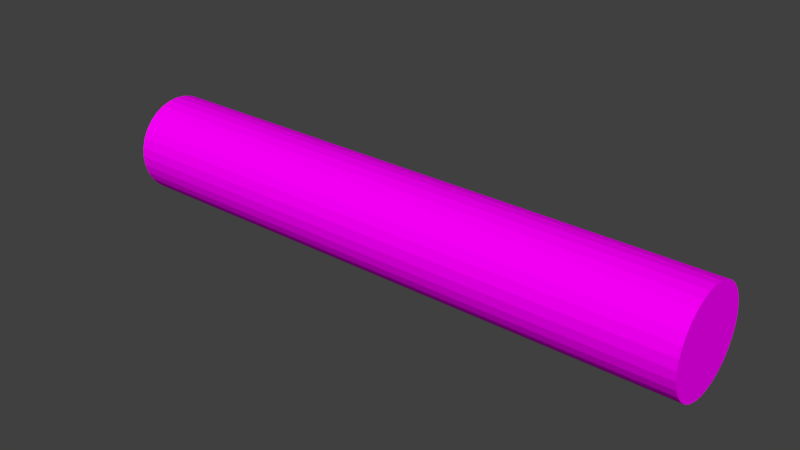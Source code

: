 # Source: Log.blend  (saved by Blender 2.71.0; exported with 4.5.12 LTS)
import bpy
from mathutils import Matrix  # noqa: F401  (used for matrix-valued properties, if any)

bpy.ops.wm.read_factory_settings(use_empty=True)
scene = bpy.context.scene
scene.name = 'Scene'

# ---- collections
col_collection_1 = bpy.data.collections.new('Collection 1'); scene.collection.children.link(col_collection_1)

# ---- images (referenced by path relative to the original .blend; pixels are not part of the script)
import os
ASSET_DIR = os.environ.get("B2B_ASSET_DIR", "")  # directory of the original .blend (textures are referenced by path, not embedded)
HERE = os.path.dirname(os.path.abspath(__file__))  # packed textures are extracted next to this script under _unpacked/

def load_image(name, relpath, width, height, colorspace="sRGB"):
    """Load a texture the original file referenced (path relative to the .blend, or extracted next to this script)."""
    p = next((c for c in (os.path.join(HERE, relpath), os.path.join(ASSET_DIR, relpath)) if relpath and os.path.exists(c)), "")
    if p:
        img = bpy.data.images.load(p, check_existing=True)
        img.name = name
    else:  # same state as the original file: an image datablock whose file is absent (Cycles renders it pink)
        img = bpy.data.images.new(name, width, height)
        img.source = "FILE"
        img.filepath = "//" + (relpath or name)
    img.colorspace_settings.name = colorspace
    return img
img_bark_jpg = load_image('bark.jpg', 'bark.jpg', 1024, 1024, 'sRGB')

# ---- materials (node trees are filled in below, after node groups)
mat_bark = bpy.data.materials.new('Bark')
mat_bark.alpha_threshold = 0.0
mat_bark.roughness = 0.5
mat_bark.line_color = (0.0, 0.0, 0.0, 1.0)

# ---- material node trees
mat_bark.use_nodes = True; mat_bark.node_tree.nodes.clear()
_N = mat_bark.node_tree.nodes; _L = mat_bark.node_tree.links
n0 = _N.new('ShaderNodeOutputMaterial'); n0.name = 'Material Output'; n0.location = (300, 300)
n1 = _N.new('ShaderNodeBsdfDiffuse'); n1.name = 'Diffuse BSDF'; n1.location = (10, 300)
n2 = _N.new('ShaderNodeTexImage'); n2.name = 'Image Texture'; n2.location = (-180, 300)
n2.width = 140
n2.image = img_bark_jpg
_L.new(n1.outputs[0], n0.inputs[0])
_L.new(n2.outputs[0], n1.inputs[0])
n0.is_active_output = True

# ---- world
world_world = bpy.data.worlds.new('World'); scene.world = world_world
world_world.color = (0.05088, 0.05088, 0.05088)
world_world.use_sun_shadow = False
world_world.sun_shadow_jitter_overblur = 0.0
world_world.cycles.sampling_method = 'MANUAL'
world_world.cycles.sample_map_resolution = 256

# ---- meshes
me_cylinder_001 = bpy.data.meshes.new('Cylinder.001')
me_cylinder_001.from_pydata([(-0.6345, 0.1058, 0.1065), (0.6345, 0.1058, 0.1065), (-0.6345, 0.1037, 0.08589), (0.6345, 0.1037, 0.08589), (-0.6345, 0.09771, 0.06605), (0.6345, 0.09771, 0.06605), (-0.6345, 0.08793, 0.04776), (0.6345, 0.08793, 0.04776), (-0.6345, 0.07478, 0.03174), (0.6345, 0.07478, 0.03174), (-0.6345, 0.05876, 0.01858), (0.6345, 0.05876, 0.01859), (-0.6345, 0.04047, 0.008811), (0.6345, 0.04047, 0.008813), (-0.6345, 0.02063, 0.002793), (0.6345, 0.02063, 0.002795), (-0.6345, 2.741e-07, 0.0007613), (0.6345, 2.741e-07, 0.0007624), (-0.6345, -0.02063, 0.002793), (0.6345, -0.02063, 0.002795), (-0.6345, -0.04047, 0.008811), (0.6345, -0.04047, 0.008813), (-0.6345, -0.05875, 0.01858), (0.6345, -0.05875, 0.01859), (-0.6345, -0.07478, 0.03174), (0.6345, -0.07478, 0.03174), (-0.6345, -0.08793, 0.04776), (0.6345, -0.08793, 0.04776), (-0.6345, -0.09771, 0.06605), (0.6345, -0.09771, 0.06605), (-0.6345, -0.1037, 0.08589), (0.6345, -0.1037, 0.08589), (-0.6345, -0.1058, 0.1065), (0.6345, -0.1058, 0.1065), (-0.6345, -0.1037, 0.1271), (0.6345, -0.1037, 0.1272), (-0.6345, -0.09771, 0.147), (0.6345, -0.09771, 0.147), (-0.6345, -0.08793, 0.1653), (0.6345, -0.08793, 0.1653), (-0.6345, -0.07478, 0.1813), (0.6345, -0.07478, 0.1813), (-0.6345, -0.05875, 0.1945), (0.6345, -0.05875, 0.1945), (-0.6345, -0.04047, 0.2042), (0.6345, -0.04047, 0.2042), (-0.6345, -0.02063, 0.2102), (0.6345, -0.02063, 0.2102), (-0.6345, 3.683e-07, 0.2123), (0.6345, 3.683e-07, 0.2123), (-0.6345, 0.02063, 0.2102), (0.6345, 0.02063, 0.2102), (-0.6345, 0.04047, 0.2042), (0.6345, 0.04047, 0.2042), (-0.6345, 0.05876, 0.1945), (0.6345, 0.05876, 0.1945), (-0.6345, 0.07478, 0.1813), (0.6345, 0.07478, 0.1813), (-0.6345, 0.08793, 0.1653), (0.6345, 0.08793, 0.1653), (-0.6345, 0.09771, 0.147), (0.6345, 0.09771, 0.147), (-0.6345, 0.1037, 0.1271), (0.6345, 0.1037, 0.1272), (-0.6345, 0.08461, 0.1065), (-0.6345, 0.08298, 0.09001), (-0.6345, 0.07817, 0.07414), (-0.6345, 0.07035, 0.05951), (-0.6345, 0.05983, 0.04669), (-0.6345, 0.047, 0.03617), (-0.6345, 0.03238, 0.02835), (-0.6345, 0.01651, 0.02354), (-0.6345, 2.786e-07, 0.02191), (-0.6345, -0.01651, 0.02354), (-0.6345, -0.03238, 0.02835), (-0.6345, -0.047, 0.03617), (-0.6345, -0.05982, 0.04669), (-0.6345, -0.07035, 0.05951), (-0.6345, -0.07816, 0.07414), (-0.6345, -0.08298, 0.09001), (-0.6345, -0.0846, 0.1065), (-0.6345, -0.08298, 0.123), (-0.6345, -0.07816, 0.1389), (-0.6345, -0.07035, 0.1535), (-0.6345, -0.05982, 0.1663), (-0.6345, -0.047, 0.1769), (-0.6345, -0.03238, 0.1847), (-0.6345, -0.01651, 0.1895), (-0.6345, 3.539e-07, 0.1911), (-0.6345, 0.01651, 0.1895), (-0.6345, 0.03238, 0.1847), (-0.6345, 0.047, 0.1769), (-0.6345, 0.05983, 0.1663), (-0.6345, 0.07035, 0.1535), (-0.6345, 0.07817, 0.1389), (-0.6345, 0.08298, 0.123), (0.6345, 0.08461, 0.1065), (0.6345, 0.08298, 0.09001), (0.6345, 0.07817, 0.07414), (0.6345, 0.07035, 0.05951), (0.6345, 0.05983, 0.04669), (0.6345, 0.047, 0.03617), (0.6345, 0.03238, 0.02835), (0.6345, 0.01651, 0.02354), (0.6345, 2.786e-07, 0.02191), (0.6345, -0.01651, 0.02354), (0.6345, -0.03238, 0.02835), (0.6345, -0.047, 0.03617), (0.6345, -0.05982, 0.04669), (0.6345, -0.07035, 0.05951), (0.6345, -0.07816, 0.07414), (0.6345, -0.08298, 0.09001), (0.6345, -0.0846, 0.1065), (0.6345, -0.08298, 0.123), (0.6345, -0.07816, 0.1389), (0.6345, -0.07035, 0.1535), (0.6345, -0.05982, 0.1663), (0.6345, -0.047, 0.1769), (0.6345, -0.03238, 0.1847), (0.6345, -0.01651, 0.1895), (0.6345, 3.539e-07, 0.1911), (0.6345, 0.01651, 0.1895), (0.6345, 0.03238, 0.1847), (0.6345, 0.047, 0.1769), (0.6345, 0.05983, 0.1663), (0.6345, 0.07035, 0.1535), (0.6345, 0.07817, 0.1389), (0.6345, 0.08298, 0.123)], [], [(0, 1, 3, 2), (2, 3, 5, 4), (4, 5, 7, 6), (6, 7, 9, 8), (8, 9, 11, 10), (10, 11, 13, 12), (12, 13, 15, 14), (14, 15, 17, 16), (16, 17, 19, 18), (18, 19, 21, 20), (20, 21, 23, 22), (22, 23, 25, 24), (24, 25, 27, 26), (26, 27, 29, 28), (28, 29, 31, 30), (30, 31, 33, 32), (32, 33, 35, 34), (34, 35, 37, 36), (36, 37, 39, 38), (38, 39, 41, 40), (40, 41, 43, 42), (42, 43, 45, 44), (44, 45, 47, 46), (46, 47, 49, 48), (48, 49, 51, 50), (50, 51, 53, 52), (52, 53, 55, 54), (54, 55, 57, 56), (56, 57, 59, 58), (58, 59, 61, 60), (59, 57, 124, 125), (62, 63, 1, 0), (60, 61, 63, 62), (42, 44, 86, 85), (64, 65, 66, 67, 68, 69, 70, 71, 72, 73, 74, 75, 76, 77, 78, 79, 80, 81, 82, 83, 84, 85, 86, 87, 88, 89, 90, 91, 92, 93, 94, 95), (20, 22, 75, 74), (48, 50, 89, 88), (4, 6, 67, 66), (26, 28, 78, 77), (54, 56, 92, 91), (32, 34, 81, 80), (10, 12, 70, 69), (60, 62, 95, 94), (38, 40, 84, 83), (16, 18, 73, 72), (44, 46, 87, 86), (22, 24, 76, 75), (50, 52, 90, 89), (6, 8, 68, 67), (28, 30, 79, 78), (56, 58, 93, 92), (34, 36, 82, 81), (12, 14, 71, 70), (62, 0, 64, 95), (40, 42, 85, 84), (18, 20, 74, 73), (46, 48, 88, 87), (2, 4, 66, 65), (24, 26, 77, 76), (52, 54, 91, 90), (8, 10, 69, 68), (30, 32, 80, 79), (58, 60, 94, 93), (36, 38, 83, 82), (0, 2, 65, 64), (14, 16, 72, 71), (97, 96, 127, 126, 125, 124, 123, 122, 121, 120, 119, 118, 117, 116, 115, 114, 113, 112, 111, 110, 109, 108, 107, 106, 105, 104, 103, 102, 101, 100, 99, 98), (37, 35, 113, 114), (15, 13, 102, 103), (1, 63, 127, 96), (43, 41, 116, 117), (21, 19, 105, 106), (49, 47, 119, 120), (5, 3, 97, 98), (27, 25, 108, 109), (55, 53, 122, 123), (11, 9, 100, 101), (33, 31, 111, 112), (61, 59, 125, 126), (39, 37, 114, 115), (3, 1, 96, 97), (17, 15, 103, 104), (45, 43, 117, 118), (23, 21, 106, 107), (51, 49, 120, 121), (7, 5, 98, 99), (29, 27, 109, 110), (57, 55, 123, 124), (35, 33, 112, 113), (13, 11, 101, 102), (63, 61, 126, 127), (41, 39, 115, 116), (19, 17, 104, 105), (47, 45, 118, 119), (25, 23, 107, 108), (53, 51, 121, 122), (9, 7, 99, 100), (31, 29, 110, 111)])
_uv = me_cylinder_001.uv_layers.new(name='UVMap')
_uv.uv.foreach_set('vector', [0.3449, 0.9616, 0.3433, 0.02845, 0.3649, 0.0284, 0.3664, 0.9616, 0.3664, 0.9616, 0.3649, 0.0284, 0.3864, 0.02836, 0.388, 0.9615, 0.388, 0.9615, 0.3864, 0.02836, 0.4079, 0.02832, 0.4095, 0.9615, 0.4095, 0.9615, 0.4079, 0.02832, 0.4295, 0.02828, 0.431, 0.9615, 0.431, 0.9615, 0.4295, 0.02828, 0.451, 0.02824, 0.4526, 0.9614, 0.4526, 0.9614, 0.451, 0.02824, 0.4725, 0.0282, 0.4741, 0.9614, 0.4741, 0.9614, 0.4725, 0.0282, 0.494, 0.02817, 0.4956, 0.9613, 0.4956, 0.9613, 0.494, 0.02817, 0.5156, 0.02813, 0.5171, 0.9613, 0.5171, 0.9613, 0.5156, 0.02813, 0.5371, 0.02809, 0.5386, 0.9612, 0.5386, 0.9612, 0.5371, 0.02809, 0.5586, 0.02804, 0.5601, 0.9612, 0.5601, 0.9612, 0.5586, 0.02804, 0.58, 0.02794, 0.5815, 0.9612, 0.5815, 0.9612, 0.58, 0.02794, 0.6015, 0.02775, 0.6028, 0.9613, 0.6028, 0.9613, 0.6015, 0.02775, 0.6229, 0.02737, 0.624, 0.9615, 0.624, 0.9615, 0.6229, 0.02737, 0.6445, 0.02665, 0.6452, 0.9621, 0.6452, 0.9621, 0.6445, 0.02665, 0.6663, 0.02531, 0.6665, 0.9633, 0.6665, 0.9633, 0.6663, 0.02531, 0.6886, 0.0231, 0.6886, 0.9656, -0.0003498, 0.967, -0.0003515, 0.0245, 0.0217, 0.02679, 0.02189, 0.9648, 0.02189, 0.9648, 0.0217, 0.02679, 0.04301, 0.02801, 0.04373, 0.9634, 0.04373, 0.9634, 0.04301, 0.02801, 0.06419, 0.02858, 0.06528, 0.9627, 0.06528, 0.9627, 0.06419, 0.02858, 0.08542, 0.02882, 0.08675, 0.9623, 0.08675, 0.9623, 0.08542, 0.02882, 0.1067, 0.02889, 0.1082, 0.9621, 0.1082, 0.9621, 0.1067, 0.02889, 0.1281, 0.02889, 0.1297, 0.962, 0.1297, 0.962, 0.1281, 0.02889, 0.1496, 0.02885, 0.1512, 0.962, 0.1512, 0.962, 0.1496, 0.02885, 0.1711, 0.0288, 0.1727, 0.9619, 0.1727, 0.9619, 0.1711, 0.0288, 0.1926, 0.02875, 0.1942, 0.9619, 0.1942, 0.9619, 0.1926, 0.02875, 0.2141, 0.0287, 0.2157, 0.9619, 0.2157, 0.9619, 0.2141, 0.0287, 0.2357, 0.02866, 0.2372, 0.9618, 0.2372, 0.9618, 0.2357, 0.02866, 0.2572, 0.02861, 0.2588, 0.9618, 0.2588, 0.9618, 0.2572, 0.02861, 0.2787, 0.02857, 0.2803, 0.9618, 0.2803, 0.9618, 0.2787, 0.02857, 0.3003, 0.02853, 0.3018, 0.9617, 0.2787, 0.02857, 0.2572, 0.02861, 0.2572, 0.009135, 0.2788, 0.009092, 0.3234, 0.9617, 0.3218, 0.02849, 0.3433, 0.02845, 0.3449, 0.9616, 0.3018, 0.9617, 0.3003, 0.02853, 0.3218, 0.02849, 0.3234, 0.9617, 0.1082, 0.9621, 0.1297, 0.962, 0.1296, 0.9814, 0.1082, 0.9814, 0.7734, 0.3994, 0.7491, 0.3766, 0.7284, 0.3476, 0.7121, 0.3136, 0.7009, 0.2757, 0.6952, 0.2355, 0.6952, 0.1945, 0.7009, 0.1544, 0.7121, 0.1165, 0.7284, 0.08243, 0.7491, 0.05346, 0.7734, 0.03069, 0.8005, 0.01501, 0.8292, 0.007018, 0.8585, 0.007019, 0.8873, 0.01501, 0.9143, 0.03069, 0.9387, 0.05346, 0.9594, 0.08243, 0.9757, 0.1165, 0.9869, 0.1544, 0.9926, 0.1945, 0.9926, 0.2355, 0.9869, 0.2757, 0.9757, 0.3136, 0.9594, 0.3476, 0.9387, 0.3766, 0.9143, 0.3994, 0.8873, 0.4151, 0.8585, 0.423, 0.8292, 0.423, 0.8005, 0.4151, 0.5601, 0.9612, 0.5815, 0.9612, 0.5815, 0.9804, 0.5601, 0.9805, 0.1727, 0.9619, 0.1942, 0.9619, 0.1941, 0.9814, 0.1726, 0.9814, 0.388, 0.9615, 0.4095, 0.9615, 0.4095, 0.981, 0.3879, 0.981, 0.624, 0.9615, 0.6452, 0.9621, 0.6439, 0.9804, 0.6235, 0.9802, 0.2372, 0.9618, 0.2588, 0.9618, 0.2587, 0.9813, 0.2372, 0.9813, -0.0003498, 0.967, 0.02189, 0.9648, 0.02528, 0.9836, 0.005778, 0.9863, 0.4526, 0.9614, 0.4741, 0.9614, 0.4741, 0.9808, 0.4525, 0.9809, 0.3018, 0.9617, 0.3234, 0.9617, 0.3233, 0.9811, 0.3018, 0.9812, 0.06528, 0.9627, 0.08675, 0.9623, 0.08701, 0.9815, 0.06602, 0.9817, 0.5171, 0.9613, 0.5386, 0.9612, 0.5386, 0.9806, 0.5171, 0.9807, 0.1297, 0.962, 0.1512, 0.962, 0.1511, 0.9814, 0.1296, 0.9814, 0.5815, 0.9612, 0.6028, 0.9613, 0.6026, 0.9802, 0.5815, 0.9804, 0.1942, 0.9619, 0.2157, 0.9619, 0.2157, 0.9813, 0.1941, 0.9814, 0.4095, 0.9615, 0.431, 0.9615, 0.431, 0.9809, 0.4095, 0.981, 0.6452, 0.9621, 0.6665, 0.9633, 0.6636, 0.9813, 0.6439, 0.9804, 0.2588, 0.9618, 0.2803, 0.9618, 0.2803, 0.9812, 0.2587, 0.9813, 0.02189, 0.9648, 0.04373, 0.9634, 0.0454, 0.9823, 0.02528, 0.9836, 0.4741, 0.9614, 0.4956, 0.9613, 0.4956, 0.9808, 0.4741, 0.9808, 0.3234, 0.9617, 0.3449, 0.9616, 0.3449, 0.9811, 0.3233, 0.9811, 0.08675, 0.9623, 0.1082, 0.9621, 0.1082, 0.9814, 0.08701, 0.9815, 0.5386, 0.9612, 0.5601, 0.9612, 0.5601, 0.9805, 0.5386, 0.9806, 0.1512, 0.962, 0.1727, 0.9619, 0.1726, 0.9814, 0.1511, 0.9814, 0.3664, 0.9616, 0.388, 0.9615, 0.3879, 0.981, 0.3664, 0.9811, 0.6028, 0.9613, 0.624, 0.9615, 0.6235, 0.9802, 0.6026, 0.9802, 0.2157, 0.9619, 0.2372, 0.9618, 0.2372, 0.9813, 0.2157, 0.9813, 0.431, 0.9615, 0.4526, 0.9614, 0.4525, 0.9809, 0.431, 0.9809, 0.6665, 0.9633, 0.6886, 0.9656, 0.6823, 0.9837, 0.6636, 0.9813, 0.2803, 0.9618, 0.3018, 0.9617, 0.3018, 0.9812, 0.2803, 0.9812, 0.04373, 0.9634, 0.06528, 0.9627, 0.06602, 0.9817, 0.0454, 0.9823, 0.3449, 0.9616, 0.3664, 0.9616, 0.3664, 0.9811, 0.3449, 0.9811, 0.4956, 0.9613, 0.5171, 0.9613, 0.5171, 0.9807, 0.4956, 0.9808, 0.7491, 0.05287, 0.7734, 0.0301, 0.8005, 0.01442, 0.8292, 0.006428, 0.8585, 0.006428, 0.8873, 0.01442, 0.9143, 0.0301, 0.9387, 0.05287, 0.9594, 0.08184, 0.9757, 0.1159, 0.9869, 0.1538, 0.9926, 0.194, 0.9926, 0.2349, 0.9869, 0.2751, 0.9757, 0.313, 0.9594, 0.347, 0.9387, 0.376, 0.9143, 0.3988, 0.8873, 0.4145, 0.8585, 0.4225, 0.8292, 0.4225, 0.8005, 0.4145, 0.7734, 0.3988, 0.7491, 0.376, 0.7284, 0.347, 0.7121, 0.313, 0.7009, 0.2751, 0.6952, 0.2349, 0.6952, 0.194, 0.7009, 0.1538, 0.7121, 0.1159, 0.7284, 0.08184, 0.04301, 0.02801, 0.0217, 0.02679, 0.0246, 0.008819, 0.04431, 0.009721, 0.494, 0.02817, 0.4725, 0.0282, 0.4726, 0.00873, 0.4941, 0.0087, 0.3433, 0.02845, 0.3218, 0.02849, 0.3218, 0.009009, 0.3434, 0.008968, 0.1067, 0.02889, 0.08542, 0.02882, 0.08559, 0.009841, 0.1068, 0.009694, 0.5586, 0.02804, 0.5371, 0.02809, 0.5371, 0.008666, 0.5586, 0.008661, 0.1711, 0.0288, 0.1496, 0.02885, 0.1496, 0.009437, 0.1711, 0.00935, 0.3864, 0.02836, 0.3649, 0.0284, 0.3649, 0.008927, 0.3864, 0.008886, 0.6229, 0.02737, 0.6015, 0.02775, 0.6012, 0.008581, 0.6222, 0.008363, 0.2357, 0.02866, 0.2141, 0.0287, 0.2142, 0.009227, 0.2357, 0.009179, 0.451, 0.02824, 0.4295, 0.02828, 0.4295, 0.008804, 0.451, 0.008766, 0.6886, 0.0231, 0.6663, 0.02531, 0.663, 0.006468, 0.6825, 0.003746, 0.3003, 0.02853, 0.2787, 0.02857, 0.2788, 0.009092, 0.3003, 0.009051, 0.06419, 0.02858, 0.04301, 0.02801, 0.04431, 0.009721, 0.06471, 0.009917, 0.3649, 0.0284, 0.3433, 0.02845, 0.3434, 0.008968, 0.3649, 0.008927, 0.5156, 0.02813, 0.494, 0.02817, 0.4941, 0.0087, 0.5156, 0.008679, 0.1281, 0.02889, 0.1067, 0.02889, 0.1068, 0.009694, 0.1281, 0.009552, 0.58, 0.02794, 0.5586, 0.02804, 0.5586, 0.008661, 0.58, 0.008647, 0.1926, 0.02875, 0.1711, 0.0288, 0.1711, 0.00935, 0.1926, 0.009282, 0.4079, 0.02832, 0.3864, 0.02836, 0.3864, 0.008886, 0.408, 0.008845, 0.6445, 0.02665, 0.6229, 0.02737, 0.6222, 0.008363, 0.6428, 0.007787, 0.2572, 0.02861, 0.2357, 0.02866, 0.2357, 0.009179, 0.2572, 0.009135, 0.0217, 0.02679, -0.0003515, 0.0245, 0.005973, 0.006361, 0.0246, 0.008819, 0.4725, 0.0282, 0.451, 0.02824, 0.451, 0.008766, 0.4726, 0.00873, 0.3218, 0.02849, 0.3003, 0.02853, 0.3003, 0.009051, 0.3218, 0.009009, 0.08542, 0.02882, 0.06419, 0.02858, 0.06471, 0.009917, 0.08559, 0.009841, 0.5371, 0.02809, 0.5156, 0.02813, 0.5156, 0.008679, 0.5371, 0.008666, 0.1496, 0.02885, 0.1281, 0.02889, 0.1281, 0.009552, 0.1496, 0.009437, 0.6015, 0.02775, 0.58, 0.02794, 0.58, 0.008647, 0.6012, 0.008581, 0.2141, 0.0287, 0.1926, 0.02875, 0.1926, 0.009282, 0.2142, 0.009227, 0.4295, 0.02828, 0.4079, 0.02832, 0.408, 0.008845, 0.4295, 0.008804, 0.6663, 0.02531, 0.6445, 0.02665, 0.6428, 0.007787, 0.663, 0.006468])
me_cylinder_001.materials.append(mat_bark)
me_cylinder_001.use_remesh_preserve_volume = False
me_cylinder_001.use_remesh_preserve_attributes = False
me_cylinder_001.use_mirror_vertex_groups = False
me_cylinder_001.update()

# ---- objects
ob_log = bpy.data.objects.new('Log', me_cylinder_001)

# ---- transforms, parenting, visibility, modifiers, constraints
ob_log.location = (0.0, 0.0, 0.0)
ob_log.lineart.crease_threshold = 0.0

# ---- collection membership
col_collection_1.objects.link(ob_log)

# ---- scene / render settings (as saved in the file)
scene.frame_start = 1; scene.frame_end = 250; scene.frame_set(160)
scene.render.engine = 'CYCLES'
scene.render.resolution_percentage = 50
scene.render.dither_intensity = 0.0
scene.cycles.use_denoising = False
scene.cycles.samples = 10
scene.cycles.sampling_pattern = 'TABULATED_SOBOL'
scene.cycles.light_sampling_threshold = 0.0
scene.cycles.use_adaptive_sampling = False
scene.cycles.use_light_tree = False
scene.cycles.blur_glossy = 0.0
scene.cycles.volume_bounces = 1
scene.cycles.pixel_filter_type = 'GAUSSIAN'
scene.cycles.sample_clamp_indirect = 0.0
scene.view_settings.view_transform = 'Standard'
bpy.context.view_layer.update()

# ---- added for rendering (the .blend has no active camera and no usable light): camera, sun
cam_auto = bpy.data.cameras.new('AutoCamera')
cam_auto.lens = 50.0
cam_auto.sensor_width = 36.0
cam_auto.clip_end = 1000.0
ob_auto_camera = bpy.data.objects.new('AutoCamera', cam_auto)
scene.collection.objects.link(ob_auto_camera)
ob_auto_camera.location = (1.20636, -1.44763, 1.0716)
ob_auto_camera.rotation_euler = (1.09748, -7.21219e-08, 0.694738)
scene.camera = ob_auto_camera
light_auto_sun = bpy.data.lights.new('AutoSun', 'SUN')
light_auto_sun.energy = 3.0
light_auto_sun.angle = 0.0523599
ob_auto_sun = bpy.data.objects.new('AutoSun', light_auto_sun)
scene.collection.objects.link(ob_auto_sun)
ob_auto_sun.rotation_euler = (0.872665, 0.174533, 0.523599)
bpy.context.view_layer.update()
